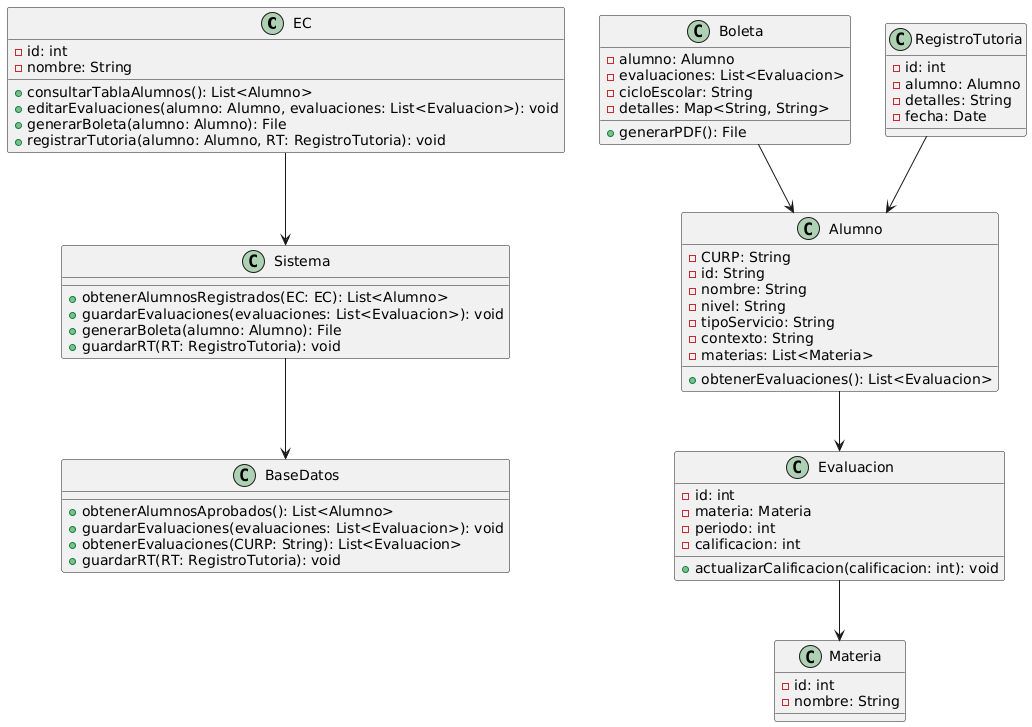

The diagram above was rendered by PlantUML. Its source (embedded in the PNG):
@startuml
class EC {
    - id: int
    - nombre: String
    + consultarTablaAlumnos(): List<Alumno>
    + editarEvaluaciones(alumno: Alumno, evaluaciones: List<Evaluacion>): void
    + generarBoleta(alumno: Alumno): File
    + registrarTutoria(alumno: Alumno, RT: RegistroTutoria): void
}

class Alumno {
    - CURP: String
    - id: String
    - nombre: String
    - nivel: String
    - tipoServicio: String
    - contexto: String
    - materias: List<Materia>
    + obtenerEvaluaciones(): List<Evaluacion>
}

class Evaluacion {
    - id: int
    - materia: Materia
    - periodo: int
    - calificacion: int
    + actualizarCalificacion(calificacion: int): void
}

class Materia {
    - id: int
    - nombre: String
}

class Boleta {
    - alumno: Alumno
    - evaluaciones: List<Evaluacion>
    - cicloEscolar: String
    - detalles: Map<String, String>
    + generarPDF(): File
}

class RegistroTutoria {
    - id: int
    - alumno: Alumno
    - detalles: String
    - fecha: Date
}

class Sistema {
    + obtenerAlumnosRegistrados(EC: EC): List<Alumno>
    + guardarEvaluaciones(evaluaciones: List<Evaluacion>): void
    + generarBoleta(alumno: Alumno): File
    + guardarRT(RT: RegistroTutoria): void
}

class BaseDatos {
    + obtenerAlumnosAprobados(): List<Alumno>
    + guardarEvaluaciones(evaluaciones: List<Evaluacion>): void
    + obtenerEvaluaciones(CURP: String): List<Evaluacion>
    + guardarRT(RT: RegistroTutoria): void
}
EC --> Sistema
Sistema --> BaseDatos
Alumno --> Evaluacion
Evaluacion --> Materia
Boleta --> Alumno
RegistroTutoria --> Alumno
@enduml